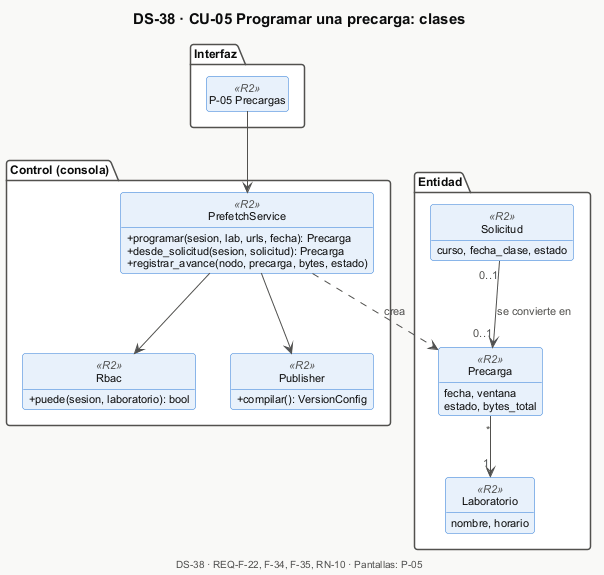

The diagram above was rendered by PlantUML. Its source (embedded in the PNG):
@startuml DS-38-cu05-clases
!include _estilo.iuml
title DS-38 · CU-05 Programar una precarga: clases
package "Interfaz" {
  class "P-05 Precargas" as P05 <<R2>>
}
package "Control (consola)" {
  class PrefetchService <<R2>> {
    + programar(sesion, lab, urls, fecha): Precarga
    + desde_solicitud(sesion, solicitud): Precarga
    + registrar_avance(nodo, precarga, bytes, estado)
  }
  class Rbac <<R2>> {
    + puede(sesion, laboratorio): bool
  }
  class Publisher <<R2>> {
    + compilar(): VersionConfig
  }
}
package "Entidad" {
  class Precarga <<R2>> {
    fecha, ventana
    estado, bytes_total
  }
  class Laboratorio <<R2>> {
    nombre, horario
  }
  class Solicitud <<R2>> {
    curso, fecha_clase, estado
  }
}
P05 --> PrefetchService
PrefetchService --> Rbac
PrefetchService --> Publisher
PrefetchService ..> Precarga : crea
Precarga "*" --> "1" Laboratorio
Solicitud "0..1" --> "0..1" Precarga : se convierte en

$pie_cu("DS-38", "REQ-F-22, F-34, F-35, RN-10", "P-05")
@enduml